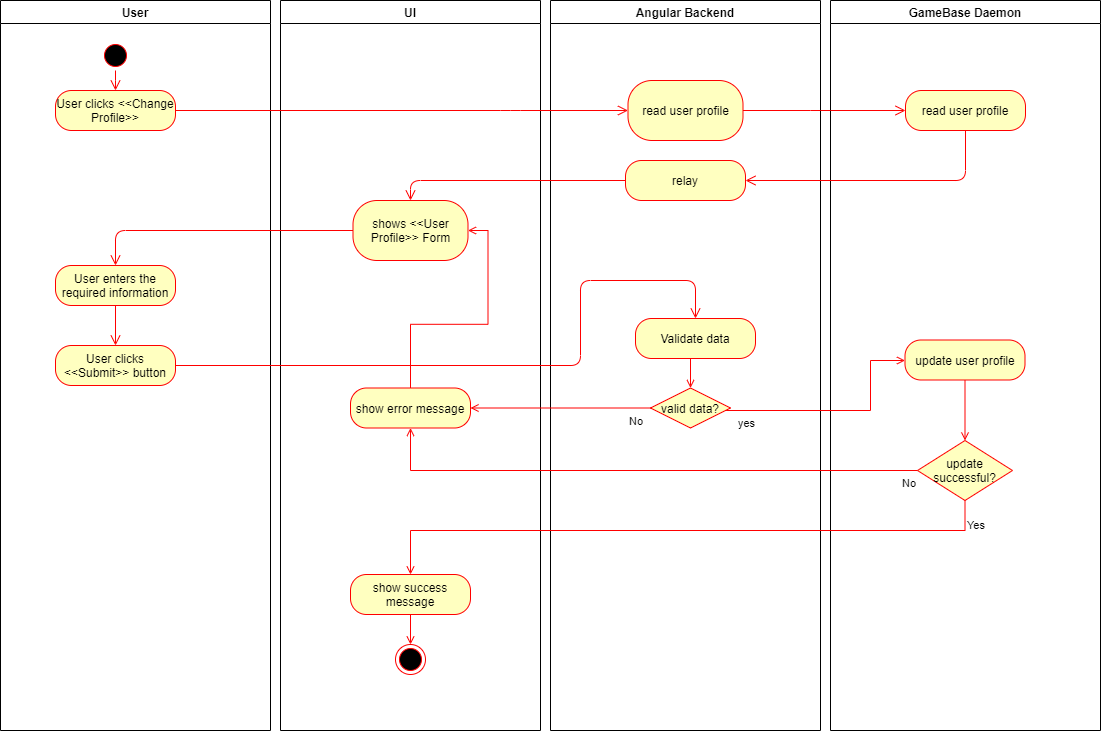

The diagram above was exported from draw.io. Its source (the exported page's mxGraphModel, read from the mxfile embedded in the PNG):
<mxGraphModel dx="782" dy="776" grid="1" gridSize="10" guides="1" tooltips="1" connect="1" arrows="1" fold="1" page="1" pageScale="1" pageWidth="1169" pageHeight="826" background="#ffffff" math="0" shadow="0">
  <root>
    <mxCell id="0" />
    <mxCell id="1" parent="0" />
    <mxCell id="2" value="User" style="swimlane;whiteSpace=wrap" parent="1" vertex="1">
      <mxGeometry x="30" y="20" width="270" height="730" as="geometry" />
    </mxCell>
    <mxCell id="5" value="" style="ellipse;shape=startState;fillColor=#000000;strokeColor=#ff0000;" parent="2" vertex="1">
      <mxGeometry x="100" y="40" width="30" height="30" as="geometry" />
    </mxCell>
    <mxCell id="6" value="" style="edgeStyle=elbowEdgeStyle;elbow=horizontal;verticalAlign=bottom;endArrow=open;endSize=8;strokeColor=#FF0000;endFill=1;rounded=0;entryX=0.5;entryY=0;" parent="2" source="5" target="78" edge="1">
      <mxGeometry x="100" y="40" as="geometry">
        <mxPoint x="115" y="110" as="targetPoint" />
      </mxGeometry>
    </mxCell>
    <mxCell id="78" value="User clicks &amp;lt;&amp;lt;Change Profile&amp;gt;&amp;gt;" style="rounded=1;whiteSpace=wrap;html=1;arcSize=40;fillColor=#ffffc0;strokeColor=#ff0000;" parent="2" vertex="1">
      <mxGeometry x="55" y="90" width="120" height="40" as="geometry" />
    </mxCell>
    <mxCell id="83" value="User enters the required information" style="rounded=1;whiteSpace=wrap;html=1;arcSize=40;fillColor=#ffffc0;strokeColor=#ff0000;" parent="2" vertex="1">
      <mxGeometry x="55" y="265" width="120" height="40" as="geometry" />
    </mxCell>
    <mxCell id="84" value="" style="edgeStyle=orthogonalEdgeStyle;html=1;verticalAlign=bottom;endArrow=open;endSize=8;strokeColor=#ff0000;entryX=0.5;entryY=0;" parent="2" source="83" target="85" edge="1">
      <mxGeometry relative="1" as="geometry">
        <mxPoint x="65" y="257" as="targetPoint" />
        <Array as="points">
          <mxPoint x="115" y="300" />
        </Array>
      </mxGeometry>
    </mxCell>
    <mxCell id="85" value="User clicks &amp;lt;&amp;lt;Submit&amp;gt;&amp;gt; button" style="rounded=1;whiteSpace=wrap;html=1;arcSize=40;fillColor=#ffffc0;strokeColor=#ff0000;" parent="2" vertex="1">
      <mxGeometry x="55" y="345" width="120" height="40" as="geometry" />
    </mxCell>
    <mxCell id="3" value="UI" style="swimlane;whiteSpace=wrap" parent="1" vertex="1">
      <mxGeometry x="310" y="20" width="260" height="730" as="geometry" />
    </mxCell>
    <mxCell id="93" value="&lt;div&gt;shows &amp;lt;&amp;lt;User Profile&amp;gt;&amp;gt; Form&lt;br&gt;&lt;/div&gt;" style="rounded=1;whiteSpace=wrap;html=1;arcSize=40;fillColor=#ffffc0;strokeColor=#ff0000;" parent="3" vertex="1">
      <mxGeometry x="72.5" y="200" width="115" height="60" as="geometry" />
    </mxCell>
    <mxCell id="jyGPnioiTSaXggAigQKD-127" style="edgeStyle=orthogonalEdgeStyle;rounded=0;orthogonalLoop=1;jettySize=auto;html=1;entryX=1;entryY=0.5;entryDx=0;entryDy=0;endArrow=open;endFill=0;strokeColor=#FF0000;align=left;" parent="3" source="101" target="93" edge="1">
      <mxGeometry relative="1" as="geometry" />
    </mxCell>
    <mxCell id="101" value="show error message" style="rounded=1;whiteSpace=wrap;html=1;arcSize=40;fillColor=#ffffc0;strokeColor=#ff0000;" parent="3" vertex="1">
      <mxGeometry x="70" y="387.5" width="120" height="40" as="geometry" />
    </mxCell>
    <mxCell id="jyGPnioiTSaXggAigQKD-128" style="edgeStyle=orthogonalEdgeStyle;rounded=0;orthogonalLoop=1;jettySize=auto;html=1;entryX=0.5;entryY=0;entryDx=0;entryDy=0;endArrow=open;endFill=0;strokeColor=#FF0000;align=left;" parent="3" source="109" target="74" edge="1">
      <mxGeometry relative="1" as="geometry" />
    </mxCell>
    <mxCell id="109" value="show success message" style="rounded=1;whiteSpace=wrap;html=1;arcSize=40;fillColor=#ffffc0;strokeColor=#ff0000;" parent="3" vertex="1">
      <mxGeometry x="70" y="574" width="120" height="40" as="geometry" />
    </mxCell>
    <mxCell id="74" value="" style="ellipse;html=1;shape=endState;fillColor=#000000;strokeColor=#ff0000;" parent="3" vertex="1">
      <mxGeometry x="115" y="644" width="30" height="30" as="geometry" />
    </mxCell>
    <mxCell id="4" value="Angular Backend" style="swimlane;whiteSpace=wrap" parent="1" vertex="1">
      <mxGeometry x="580" y="20" width="270" height="730" as="geometry" />
    </mxCell>
    <mxCell id="89" value="Validate data" style="rounded=1;whiteSpace=wrap;html=1;arcSize=40;fillColor=#ffffc0;strokeColor=#ff0000;" parent="4" vertex="1">
      <mxGeometry x="85" y="318" width="120" height="40" as="geometry" />
    </mxCell>
    <mxCell id="RJohRtxzPXd-2rFAN4gH-115" value="&lt;div&gt;read user profile&lt;/div&gt;" style="rounded=1;whiteSpace=wrap;html=1;arcSize=40;fillColor=#ffffc0;strokeColor=#ff0000;" vertex="1" parent="4">
      <mxGeometry x="77.5" y="80" width="115" height="60" as="geometry" />
    </mxCell>
    <mxCell id="RJohRtxzPXd-2rFAN4gH-126" value="relay" style="rounded=1;whiteSpace=wrap;html=1;arcSize=40;fillColor=#ffffc0;strokeColor=#ff0000;" vertex="1" parent="4">
      <mxGeometry x="75" y="160" width="120" height="40" as="geometry" />
    </mxCell>
    <mxCell id="79" value="" style="edgeStyle=orthogonalEdgeStyle;html=1;verticalAlign=bottom;endArrow=open;endSize=8;strokeColor=#ff0000;entryX=0;entryY=0.5;entryDx=0;entryDy=0;" parent="1" source="78" target="RJohRtxzPXd-2rFAN4gH-115" edge="1">
      <mxGeometry relative="1" as="geometry">
        <mxPoint x="650" y="160" as="targetPoint" />
        <Array as="points">
          <mxPoint x="540" y="130" />
          <mxPoint x="540" y="130" />
        </Array>
      </mxGeometry>
    </mxCell>
    <mxCell id="86" value="" style="edgeStyle=orthogonalEdgeStyle;html=1;verticalAlign=bottom;endArrow=open;endSize=8;strokeColor=#ff0000;exitX=1;exitY=0.5;exitDx=0;exitDy=0;entryX=0.5;entryY=0;entryDx=0;entryDy=0;" parent="1" source="85" edge="1" target="89">
      <mxGeometry relative="1" as="geometry">
        <mxPoint x="670" y="310" as="targetPoint" />
        <Array as="points">
          <mxPoint x="610" y="385" />
          <mxPoint x="610" y="300" />
          <mxPoint x="725" y="300" />
        </Array>
      </mxGeometry>
    </mxCell>
    <mxCell id="jyGPnioiTSaXggAigQKD-114" value="GameBase Daemon" style="swimlane;whiteSpace=wrap" parent="1" vertex="1">
      <mxGeometry x="860" y="20" width="270" height="730" as="geometry" />
    </mxCell>
    <mxCell id="107" value="read user profile" style="rounded=1;whiteSpace=wrap;html=1;arcSize=40;fillColor=#ffffc0;strokeColor=#ff0000;" parent="jyGPnioiTSaXggAigQKD-114" vertex="1">
      <mxGeometry x="75" y="90" width="120" height="40" as="geometry" />
    </mxCell>
    <mxCell id="X4hu3A1AVtEi5FyTcvNZ-109" value="&lt;div&gt;update successful?&lt;/div&gt;" style="rhombus;whiteSpace=wrap;html=1;fillColor=#ffffc0;strokeColor=#ff0000;" parent="jyGPnioiTSaXggAigQKD-114" vertex="1">
      <mxGeometry x="87" y="440" width="95" height="60" as="geometry" />
    </mxCell>
    <mxCell id="RJohRtxzPXd-2rFAN4gH-109" value="update user profile" style="rounded=1;whiteSpace=wrap;html=1;arcSize=40;fillColor=#ffffc0;strokeColor=#ff0000;" vertex="1" parent="jyGPnioiTSaXggAigQKD-114">
      <mxGeometry x="74.5" y="339.5" width="120" height="40" as="geometry" />
    </mxCell>
    <mxCell id="RJohRtxzPXd-2rFAN4gH-114" style="edgeStyle=orthogonalEdgeStyle;rounded=0;orthogonalLoop=1;jettySize=auto;html=1;entryX=0.5;entryY=0;entryDx=0;entryDy=0;endArrow=open;endFill=0;strokeColor=#FF0000;align=left;exitX=0.5;exitY=1;exitDx=0;exitDy=0;" edge="1" parent="jyGPnioiTSaXggAigQKD-114" source="RJohRtxzPXd-2rFAN4gH-109" target="X4hu3A1AVtEi5FyTcvNZ-109">
      <mxGeometry relative="1" as="geometry">
        <mxPoint x="-120" y="709.5" as="sourcePoint" />
        <mxPoint x="-60" y="480" as="targetPoint" />
      </mxGeometry>
    </mxCell>
    <mxCell id="jyGPnioiTSaXggAigQKD-124" value="No" style="edgeStyle=orthogonalEdgeStyle;rounded=0;orthogonalLoop=1;jettySize=auto;html=1;entryX=1;entryY=0.5;entryDx=0;entryDy=0;endArrow=open;endFill=0;strokeColor=#FF0000;verticalAlign=top;align=left;" parent="1" source="98" target="101" edge="1">
      <mxGeometry y="-67" relative="1" as="geometry">
        <mxPoint x="67" y="67" as="offset" />
      </mxGeometry>
    </mxCell>
    <mxCell id="jyGPnioiTSaXggAigQKD-125" value="yes" style="edgeStyle=orthogonalEdgeStyle;rounded=0;orthogonalLoop=1;jettySize=auto;html=1;endArrow=open;endFill=0;strokeColor=#FF0000;align=left;verticalAlign=top;" parent="1" source="98" target="RJohRtxzPXd-2rFAN4gH-109" edge="1">
      <mxGeometry x="-0.9027" relative="1" as="geometry">
        <mxPoint as="offset" />
        <Array as="points">
          <mxPoint x="900" y="430" />
          <mxPoint x="900" y="380" />
        </Array>
      </mxGeometry>
    </mxCell>
    <mxCell id="98" value="valid data?" style="rhombus;whiteSpace=wrap;html=1;fillColor=#ffffc0;strokeColor=#ff0000;" parent="1" vertex="1">
      <mxGeometry x="680" y="407.5" width="80" height="40" as="geometry" />
    </mxCell>
    <mxCell id="jyGPnioiTSaXggAigQKD-123" style="edgeStyle=orthogonalEdgeStyle;rounded=0;orthogonalLoop=1;jettySize=auto;html=1;exitX=0.5;exitY=1;exitDx=0;exitDy=0;entryX=0.5;entryY=0;entryDx=0;entryDy=0;endArrow=open;endFill=0;strokeColor=#FF0000;" parent="1" source="89" target="98" edge="1">
      <mxGeometry relative="1" as="geometry" />
    </mxCell>
    <mxCell id="X4hu3A1AVtEi5FyTcvNZ-111" value="&lt;div&gt;No&lt;/div&gt;" style="edgeStyle=orthogonalEdgeStyle;rounded=0;orthogonalLoop=1;jettySize=auto;html=1;entryX=0.5;entryY=1;entryDx=0;entryDy=0;endArrow=open;endFill=0;strokeColor=#FF0000;align=left;verticalAlign=top;" parent="1" source="X4hu3A1AVtEi5FyTcvNZ-109" target="101" edge="1">
      <mxGeometry x="-0.9367" relative="1" as="geometry">
        <mxPoint as="offset" />
      </mxGeometry>
    </mxCell>
    <mxCell id="X4hu3A1AVtEi5FyTcvNZ-112" value="Yes" style="edgeStyle=orthogonalEdgeStyle;rounded=0;orthogonalLoop=1;jettySize=auto;html=1;entryX=0.5;entryY=0;entryDx=0;entryDy=0;endArrow=open;endFill=0;strokeColor=#FF0000;align=left;verticalAlign=top;" parent="1" source="X4hu3A1AVtEi5FyTcvNZ-109" target="109" edge="1">
      <mxGeometry x="-0.9607" relative="1" as="geometry">
        <Array as="points">
          <mxPoint x="995" y="550" />
          <mxPoint x="440" y="550" />
        </Array>
        <mxPoint as="offset" />
      </mxGeometry>
    </mxCell>
    <mxCell id="RJohRtxzPXd-2rFAN4gH-116" value="" style="edgeStyle=orthogonalEdgeStyle;html=1;verticalAlign=bottom;endArrow=open;endSize=8;strokeColor=#ff0000;entryX=0;entryY=0.5;entryDx=0;entryDy=0;exitX=1;exitY=0.5;exitDx=0;exitDy=0;" edge="1" parent="1" source="RJohRtxzPXd-2rFAN4gH-115" target="107">
      <mxGeometry relative="1" as="geometry">
        <mxPoint x="1102.5" y="230" as="targetPoint" />
        <Array as="points">
          <mxPoint x="850" y="130" />
          <mxPoint x="850" y="130" />
        </Array>
        <mxPoint x="650" y="230" as="sourcePoint" />
      </mxGeometry>
    </mxCell>
    <mxCell id="RJohRtxzPXd-2rFAN4gH-120" value="" style="edgeStyle=orthogonalEdgeStyle;html=1;verticalAlign=bottom;endArrow=open;endSize=8;strokeColor=#ff0000;entryX=1;entryY=0.5;entryDx=0;entryDy=0;exitX=0.5;exitY=1;exitDx=0;exitDy=0;" edge="1" parent="1" source="107" target="RJohRtxzPXd-2rFAN4gH-126">
      <mxGeometry relative="1" as="geometry">
        <mxPoint x="755" y="197" as="targetPoint" />
        <Array as="points" />
        <mxPoint x="800" y="170" as="sourcePoint" />
      </mxGeometry>
    </mxCell>
    <mxCell id="RJohRtxzPXd-2rFAN4gH-127" value="" style="edgeStyle=orthogonalEdgeStyle;html=1;verticalAlign=bottom;endArrow=open;endSize=8;strokeColor=#ff0000;exitX=0;exitY=0.5;exitDx=0;exitDy=0;entryX=0.5;entryY=0;entryDx=0;entryDy=0;" edge="1" parent="1" source="RJohRtxzPXd-2rFAN4gH-126" target="93">
      <mxGeometry relative="1" as="geometry">
        <mxPoint x="580" y="200" as="targetPoint" />
        <Array as="points">
          <mxPoint x="440" y="200" />
        </Array>
        <mxPoint x="660" y="200" as="sourcePoint" />
      </mxGeometry>
    </mxCell>
    <mxCell id="RJohRtxzPXd-2rFAN4gH-128" value="" style="edgeStyle=orthogonalEdgeStyle;html=1;verticalAlign=bottom;endArrow=open;endSize=8;strokeColor=#ff0000;exitX=0;exitY=0.5;exitDx=0;exitDy=0;entryX=0.5;entryY=0;entryDx=0;entryDy=0;" edge="1" parent="1" source="93" target="83">
      <mxGeometry relative="1" as="geometry">
        <mxPoint x="180" y="260" as="targetPoint" />
        <Array as="points" />
        <mxPoint x="395" y="240" as="sourcePoint" />
      </mxGeometry>
    </mxCell>
  </root>
</mxGraphModel>